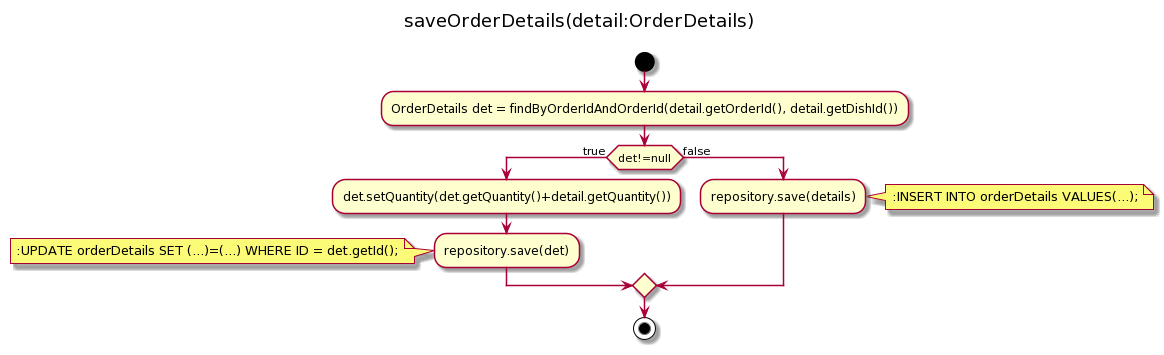

The diagram above was rendered by PlantUML. Its source (embedded in the PNG):
@startuml
title saveOrderDetails(detail:OrderDetails) \n
start
:OrderDetails det = findByOrderIdAndOrderId(detail.getOrderId(), detail.getDishId());
if (det!=null) then (true)
  :det.setQuantity(det.getQuantity()+detail.getQuantity());
  :repository.save(det);
	note left
     :UPDATE orderDetails SET (...)=(...) WHERE ID = det.getId();
	end note
else (false)
  :repository.save(details);
   note right
    :INSERT INTO orderDetails VALUES(...);
   end note
endif
stop
@enduml